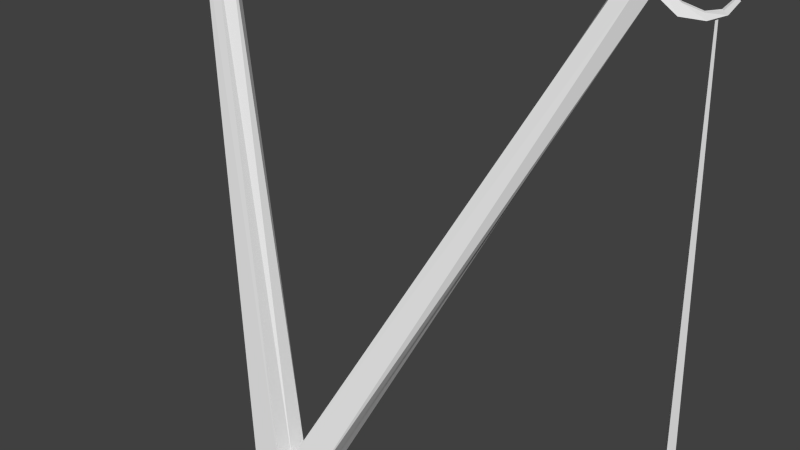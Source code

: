 # Source: Boat_Pole.blend  (saved by Blender 2.70.0; exported with 4.5.12 LTS)
import bpy
from mathutils import Matrix  # noqa: F401  (used for matrix-valued properties, if any)

bpy.ops.wm.read_factory_settings(use_empty=True)
scene = bpy.context.scene
scene.name = 'Scene'

# ---- collections
col_collection_1 = bpy.data.collections.new('Collection 1'); scene.collection.children.link(col_collection_1)

# ---- world
world_world = bpy.data.worlds.new('World'); scene.world = world_world
world_world.color = (0.05088, 0.05088, 0.05088)
world_world.use_sun_shadow = False
world_world.sun_shadow_jitter_overblur = 0.0
world_world.cycles.sampling_method = 'MANUAL'
world_world.cycles.sample_map_resolution = 256

# ---- meshes
me_cube_001 = bpy.data.meshes.new('Cube.001')
me_cube_001.from_pydata([(1.091, -0.06907, 2.204), (0.1388, -0.7554, 0.02455), (1.062, -0.1206, 2.232), (1.008, -0.114, 2.256), (1.062, -0.01045, 2.201), (0.1348, -0.8341, 0.086), (0.1348, -0.6766, 0.086), (0.1388, -0.6766, 0.02455), (0.1388, -0.8341, 0.02455), (0.1388, -0.7554, -0.05423), (0.1348, -0.7554, 0.086), (0.1388, -0.6766, -0.05423), (0.1388, -0.8341, -0.05423), (1.008, -0.003825, 2.226), (0.9788, -0.05538, 2.254), (1.08, -0.05566, 2.253), (1.065, -0.08089, 2.266), (1.039, -0.07765, 2.278), (1.065, -0.02697, 2.252), (1.039, -0.02373, 2.263), (1.025, -0.04896, 2.277), (1.165, -0.02699, 2.129), (1.139, 0.02431, 2.127), (1.167, -0.009661, 2.171), (1.154, 0.01544, 2.17), (1.243, 0.02772, 2.116), (1.224, 0.05649, 2.12), (1.235, 0.02843, 2.142), (1.225, 0.0425, 2.144), (1.297, 0.0668, 2.137), (1.278, 0.08584, 2.142), (1.283, 0.05763, 2.151), (1.273, 0.06695, 2.153), (1.325, 0.08621, 2.185), (1.311, 0.09967, 2.189), (1.315, 0.07972, 2.195), (1.308, 0.08631, 2.197), (1.26, 0.05418, 2.121), (1.255, 0.06125, 2.122), (1.268, 0.05931, 2.124), (1.263, 0.06627, 2.126), (1.201, 0.2894, -0.04728), (1.179, 0.3195, -0.04319), (1.234, 0.3113, -0.03464), (1.212, 0.3408, -0.02794), (-1.091, -0.06907, 2.204), (0.0, -0.6766, 0.02455), (-0.1388, -0.7554, 0.02455), (0.0, -0.8341, 0.02455), (0.0, -0.7554, -0.05423), (-1.062, -0.1206, 2.232), (-1.008, -0.114, 2.256), (-1.062, -0.01045, 2.201), (-0.1348, -0.6766, 0.086), (-0.1388, -0.6766, 0.02455), (0.0, -0.6766, -0.05423), (-0.1348, -0.7554, 0.086), (-0.1388, -0.8341, 0.02455), (-0.1388, -0.7554, -0.05423), (0.0, -0.8341, 0.1206), (0.0, -0.8341, -0.05423), (-0.1388, -0.6766, -0.05423), (-0.1388, -0.8341, -0.05423), (0.0, -0.6766, 0.1206), (0.0, -0.7554, 0.1206), (-0.1348, -0.8341, 0.086), (-1.008, -0.003825, 2.226), (-0.9788, -0.05538, 2.254), (-1.08, -0.05566, 2.253), (-1.065, -0.08089, 2.266), (-1.039, -0.07765, 2.278), (-1.065, -0.02697, 2.252), (-1.039, -0.02373, 2.263), (-1.025, -0.04896, 2.277), (-1.165, -0.02699, 2.129), (-1.139, 0.02431, 2.127), (-1.167, -0.009661, 2.171), (-1.154, 0.01544, 2.17), (-1.243, 0.02772, 2.116), (-1.224, 0.05649, 2.12), (-1.235, 0.02843, 2.142), (-1.225, 0.0425, 2.144), (-1.297, 0.0668, 2.137), (-1.278, 0.08584, 2.142), (-1.283, 0.05763, 2.151), (-1.273, 0.06695, 2.153), (-1.325, 0.08621, 2.185), (-1.311, 0.09967, 2.189), (-1.315, 0.07972, 2.195), (-1.308, 0.08631, 2.197), (-1.26, 0.05418, 2.121), (-1.255, 0.06125, 2.122), (-1.268, 0.05931, 2.124), (-1.263, 0.06627, 2.126), (-1.201, 0.2894, -0.04728), (-1.179, 0.3195, -0.04319), (-1.234, 0.3113, -0.03464), (-1.212, 0.3408, -0.02794)], [], [(20, 17, 16, 15), (20, 15, 18, 19), (5, 10, 0, 2), (46, 7, 11, 55), (1, 8, 12, 9), (1, 9, 11, 7), (10, 6, 4, 0), (48, 60, 12, 8), (63, 64, 14, 13), (6, 63, 13, 4), (49, 55, 11, 9), (49, 9, 12, 60), (14, 3, 17, 20), (4, 18, 24, 22), (13, 14, 20, 19), (2, 0, 15, 16), (3, 2, 16, 17), (4, 13, 19, 18), (22, 24, 28, 26), (18, 15, 23, 24), (0, 4, 22, 21), (15, 0, 21, 23), (26, 28, 32, 30), (24, 23, 27, 28), (21, 22, 26, 25), (23, 21, 25, 27), (30, 32, 36, 34), (28, 27, 31, 32), (29, 25, 37, 39), (27, 25, 29, 31), (33, 34, 36, 35), (32, 31, 35, 36), (29, 30, 34, 33), (31, 29, 33, 35), (39, 37, 41, 43), (26, 30, 40, 38), (30, 29, 39, 40), (25, 26, 38, 37), (41, 42, 44, 43), (38, 40, 44, 42), (40, 39, 43, 44), (37, 38, 42, 41), (73, 68, 69, 70), (73, 72, 71, 68), (46, 55, 61, 54), (47, 57, 65, 56), (47, 58, 62, 57), (47, 54, 61, 58), (48, 59, 65, 57), (48, 57, 62, 60), (63, 66, 67, 64), (53, 52, 66, 63), (49, 58, 61, 55), (49, 60, 62, 58), (67, 73, 70, 51), (52, 75, 77, 71), (66, 72, 73, 67), (50, 69, 68, 45), (51, 70, 69, 50), (52, 71, 72, 66), (75, 79, 81, 77), (71, 77, 76, 68), (45, 74, 75, 52), (68, 76, 74, 45), (79, 83, 85, 81), (77, 81, 80, 76), (74, 78, 79, 75), (76, 80, 78, 74), (83, 87, 89, 85), (81, 85, 84, 80), (82, 92, 90, 78), (80, 84, 82, 78), (86, 88, 89, 87), (85, 89, 88, 84), (82, 86, 87, 83), (84, 88, 86, 82), (92, 96, 94, 90), (79, 91, 93, 83), (83, 93, 92, 82), (78, 90, 91, 79), (94, 96, 97, 95), (91, 95, 97, 93), (93, 97, 96, 92), (90, 94, 95, 91), (59, 5, 2, 3), (46, 63, 6, 7), (1, 7, 6, 10), (1, 10, 5, 8), (48, 8, 5, 59), (64, 59, 3, 14), (59, 51, 50, 65), (65, 50, 45, 56), (46, 54, 53, 63), (47, 56, 53, 54), (64, 67, 51, 59), (56, 45, 52, 53)])
me_cube_001.polygons.foreach_set('use_smooth', [1, 1, 0, 0, 0, 0, 0, 0, 0, 0, 0, 0, 1, 0, 1, 1, 1, 1, 0, 0, 0, 0, 0, 0, 0, 0, 0, 0, 0, 0, 0, 0, 0, 0, 0, 0, 0, 0, 0, 0, 0, 0, 1, 1, 0, 0, 0, 0, 0, 0, 0, 0, 0, 0, 1, 0, 1, 1, 1, 1, 0, 0, 0, 0, 0, 0, 0, 0, 0, 0, 0, 0, 0, 0, 0, 0, 0, 0, 0, 0, 0, 0, 0, 0, 0, 0, 0, 0, 0, 0, 0, 0, 0, 0, 0, 0])
_uv = me_cube_001.uv_layers.new(name='UVMap')
_uv.uv.foreach_set('vector', [0.05605, 0.9703, 0.06536, 0.9697, 0.06979, 0.9776, 0.06498, 0.9882, 0.05605, 0.9703, 0.06498, 0.9882, 0.05244, 0.9871, 0.04961, 0.9771, 0.1648, 0.012, 0.1933, 0.02296, 0.1221, 0.9571, 0.09693, 0.9546, 0.6126, 0.04245, 0.6659, 0.04253, 0.6664, 0.07277, 0.6126, 0.07308, 0.696, 0.04152, 0.7261, 0.04063, 0.7275, 0.07085, 0.697, 0.07194, 0.696, 0.04152, 0.697, 0.07194, 0.6664, 0.07277, 0.6659, 0.04253, 0.1933, 0.02296, 0.2217, 0.03378, 0.1472, 0.9604, 0.1221, 0.9571, 0.7793, 0.03719, 0.7812, 0.06779, 0.7275, 0.07085, 0.7261, 0.04063, 0.05335, 0.01552, 0.08284, 0.007877, 0.04855, 0.9543, 0.02326, 0.9543, 0.0001713, 0.02384, 0.05335, 0.01552, 0.02326, 0.9543, 0.0001713, 0.9535, 0.6987, 0.1258, 0.668, 0.1267, 0.6664, 0.07277, 0.697, 0.07194, 0.6987, 0.1258, 0.697, 0.07194, 0.7275, 0.07085, 0.7293, 0.1248, 0.04855, 0.9543, 0.07384, 0.954, 0.06536, 0.9697, 0.05605, 0.9703, 0.6314, 0.6272, 0.6195, 0.6101, 0.6699, 0.6158, 0.6717, 0.6313, 0.03233, 0.9736, 0.04855, 0.9543, 0.05605, 0.9703, 0.04961, 0.9771, 0.08841, 0.9729, 0.08267, 0.9998, 0.06498, 0.9882, 0.06979, 0.9776, 0.07384, 0.954, 0.08841, 0.9729, 0.06979, 0.9776, 0.06536, 0.9697, 0.03507, 0.9949, 0.03233, 0.9736, 0.04961, 0.9771, 0.05244, 0.9871, 0.6717, 0.6313, 0.6699, 0.6158, 0.7037, 0.621, 0.7039, 0.6326, 0.6195, 0.6101, 0.6209, 0.5972, 0.6718, 0.6048, 0.6699, 0.6158, 0.6311, 0.6552, 0.6314, 0.6272, 0.6717, 0.6313, 0.6714, 0.6498, 0.6195, 0.6724, 0.6311, 0.6552, 0.6714, 0.6498, 0.6701, 0.6661, 0.7039, 0.6326, 0.7037, 0.621, 0.7286, 0.6254, 0.729, 0.6349, 0.6699, 0.6158, 0.6718, 0.6048, 0.7058, 0.6141, 0.7037, 0.621, 0.6714, 0.6498, 0.6717, 0.6313, 0.7039, 0.6326, 0.7042, 0.647, 0.6701, 0.6661, 0.6714, 0.6498, 0.7042, 0.647, 0.7031, 0.6578, 0.729, 0.6349, 0.7286, 0.6254, 0.7542, 0.6317, 0.753, 0.6379, 0.7037, 0.621, 0.7058, 0.6141, 0.7308, 0.6197, 0.7286, 0.6254, 0.7294, 0.6453, 0.7042, 0.647, 0.715, 0.6419, 0.7187, 0.6418, 0.7031, 0.6578, 0.7042, 0.647, 0.7294, 0.6453, 0.7271, 0.6536, 0.7615, 0.6279, 0.7594, 0.6354, 0.7542, 0.6317, 0.7553, 0.628, 0.7286, 0.6254, 0.7308, 0.6197, 0.7553, 0.628, 0.7542, 0.6317, 0.7294, 0.6453, 0.729, 0.6349, 0.753, 0.6379, 0.752, 0.6469, 0.7271, 0.6536, 0.7294, 0.6453, 0.752, 0.6469, 0.7518, 0.6534, 0.9806, 0.7719, 0.969, 0.771, 0.9696, 0.1067, 0.9817, 0.11, 0.7039, 0.6326, 0.729, 0.6349, 0.7187, 0.6386, 0.7149, 0.6384, 0.729, 0.6349, 0.7294, 0.6453, 0.7187, 0.6418, 0.7187, 0.6386, 0.7042, 0.647, 0.7039, 0.6326, 0.7149, 0.6384, 0.715, 0.6419, 0.9351, 0.09706, 0.9468, 0.09761, 0.9459, 0.1107, 0.9343, 0.1099, 0.9575, 0.7709, 0.9459, 0.7747, 0.9459, 0.1107, 0.958, 0.1066, 0.9459, 0.7747, 0.9343, 0.7744, 0.9343, 0.1099, 0.9459, 0.1107, 0.969, 0.771, 0.9575, 0.7709, 0.958, 0.1066, 0.9696, 0.1067, 0.3121, 0.9717, 0.3018, 0.9888, 0.2978, 0.9778, 0.3029, 0.9704, 0.3121, 0.9717, 0.318, 0.979, 0.3144, 0.9887, 0.3018, 0.9888, 0.6126, 0.04245, 0.6126, 0.07308, 0.5588, 0.07277, 0.5594, 0.04253, 0.5293, 0.04152, 0.4991, 0.04063, 0.4994, 0.01696, 0.53, 0.01764, 0.5293, 0.04152, 0.5283, 0.07194, 0.4978, 0.07085, 0.4991, 0.04063, 0.5293, 0.04152, 0.5594, 0.04253, 0.5588, 0.07277, 0.5283, 0.07194, 0.4459, 0.03719, 0.4484, 0.0001716, 0.4994, 0.01696, 0.4991, 0.04063, 0.4459, 0.03719, 0.4991, 0.04063, 0.4978, 0.07085, 0.4441, 0.06779, 0.3914, 0.0202, 0.3461, 0.9584, 0.3209, 0.9564, 0.3626, 0.01022, 0.4437, 0.03276, 0.3692, 0.9594, 0.3461, 0.9584, 0.3914, 0.0202, 0.5266, 0.1258, 0.5283, 0.07194, 0.5588, 0.07277, 0.5572, 0.1267, 0.5266, 0.1258, 0.496, 0.1248, 0.4978, 0.07085, 0.5283, 0.07194, 0.3209, 0.9564, 0.3121, 0.9717, 0.3029, 0.9704, 0.2957, 0.954, 0.744, 0.7232, 0.7036, 0.7231, 0.707, 0.7079, 0.7576, 0.7074, 0.3355, 0.9769, 0.318, 0.979, 0.3121, 0.9717, 0.3209, 0.9564, 0.2797, 0.9717, 0.2978, 0.9778, 0.3018, 0.9888, 0.2832, 0.999, 0.2957, 0.954, 0.3029, 0.9704, 0.2978, 0.9778, 0.2797, 0.9717, 0.3311, 0.9979, 0.3144, 0.9887, 0.318, 0.979, 0.3355, 0.9769, 0.7036, 0.7231, 0.6714, 0.721, 0.6728, 0.7094, 0.707, 0.7079, 0.7576, 0.7074, 0.707, 0.7079, 0.7062, 0.6967, 0.7576, 0.6946, 0.7414, 0.7511, 0.7019, 0.7415, 0.7036, 0.7231, 0.744, 0.7232, 0.7511, 0.7694, 0.7015, 0.7579, 0.7019, 0.7415, 0.7414, 0.7511, 0.6714, 0.721, 0.6461, 0.7206, 0.6476, 0.7112, 0.6728, 0.7094, 0.707, 0.7079, 0.6728, 0.7094, 0.6714, 0.7024, 0.7062, 0.6967, 0.7019, 0.7415, 0.6696, 0.7353, 0.6714, 0.721, 0.7036, 0.7231, 0.7015, 0.7579, 0.6696, 0.7461, 0.6696, 0.7353, 0.7019, 0.7415, 0.6461, 0.7206, 0.622, 0.7211, 0.6214, 0.7148, 0.6476, 0.7112, 0.6728, 0.7094, 0.6476, 0.7112, 0.646, 0.7053, 0.6714, 0.7024, 0.6447, 0.731, 0.6557, 0.7286, 0.6594, 0.7291, 0.6696, 0.7353, 0.6696, 0.7461, 0.6461, 0.7395, 0.6447, 0.731, 0.6696, 0.7353, 0.6145, 0.7102, 0.6208, 0.711, 0.6214, 0.7148, 0.6159, 0.718, 0.6476, 0.7112, 0.6214, 0.7148, 0.6208, 0.711, 0.646, 0.7053, 0.6447, 0.731, 0.622, 0.7302, 0.622, 0.7211, 0.6461, 0.7206, 0.6461, 0.7395, 0.6215, 0.7367, 0.622, 0.7302, 0.6447, 0.731, 0.8016, 0.7723, 0.8016, 0.1074, 0.8136, 0.1041, 0.8131, 0.7692, 0.6714, 0.721, 0.6598, 0.7257, 0.656, 0.7254, 0.6461, 0.7206, 0.6461, 0.7206, 0.656, 0.7254, 0.6557, 0.7286, 0.6447, 0.731, 0.6696, 0.7353, 0.6594, 0.7291, 0.6598, 0.7257, 0.6714, 0.721, 0.8482, 0.09456, 0.849, 0.1073, 0.8374, 0.1082, 0.8365, 0.0951, 0.8248, 0.7692, 0.8252, 0.104, 0.8374, 0.1082, 0.8363, 0.7702, 0.8363, 0.7702, 0.8374, 0.1082, 0.849, 0.1073, 0.8478, 0.7695, 0.8131, 0.7692, 0.8136, 0.1041, 0.8252, 0.104, 0.8248, 0.7692, 0.1123, 0.0001713, 0.1648, 0.012, 0.09693, 0.9546, 0.07384, 0.954, 0.6126, 0.04245, 0.6126, 0.005409, 0.6647, 0.0189, 0.6659, 0.04253, 0.696, 0.04152, 0.6659, 0.04253, 0.6647, 0.0189, 0.6952, 0.01764, 0.696, 0.04152, 0.6952, 0.01764, 0.7258, 0.01696, 0.7261, 0.04063, 0.7793, 0.03719, 0.7261, 0.04063, 0.7258, 0.01696, 0.7769, 0.0001713, 0.08284, 0.007877, 0.1123, 0.0001713, 0.07384, 0.954, 0.04855, 0.9543, 0.3338, 0.0001713, 0.2957, 0.954, 0.2726, 0.9528, 0.2805, 0.007747, 0.2805, 0.007747, 0.2726, 0.9528, 0.2473, 0.9533, 0.2513, 0.0164, 0.6126, 0.04245, 0.5594, 0.04253, 0.5606, 0.01889, 0.6126, 0.005409, 0.5293, 0.04152, 0.53, 0.01764, 0.5606, 0.01889, 0.5594, 0.04253, 0.3626, 0.01022, 0.3209, 0.9564, 0.2957, 0.954, 0.3338, 0.0001713, 0.2513, 0.0164, 0.2473, 0.9533, 0.2221, 0.9545, 0.2221, 0.0249])
me_cube_001.use_remesh_preserve_volume = False
me_cube_001.use_remesh_preserve_attributes = False
me_cube_001.use_mirror_vertex_groups = False
me_cube_001.update()
arm_armature_002 = bpy.data.armatures.new('Armature.002')  # bones are not reproduced

# ---- objects
ob_armature_001 = bpy.data.objects.new('Armature.001', arm_armature_002)
ob_cube_001 = bpy.data.objects.new('Cube.001', me_cube_001)

# ---- transforms, parenting, visibility, modifiers, constraints
ob_armature_001.location = (0.0, -0.7629, 0.02478)
ob_armature_001.show_in_front = True
ob_armature_001.lineart.crease_threshold = 0.0
ob_cube_001.parent = ob_armature_001
ob_cube_001.matrix_parent_inverse = Matrix(((1.0, 0.0, 0.0, 0.0), (0.0, 1.0, 0.0, 0.7629), (0.0, 0.0, 1.0, -0.02478), (0.0, 0.0, 0.0, 1.0)))
ob_cube_001.location = (0.0, 0.0, 0.0)
ob_cube_001.lineart.crease_threshold = 0.0
_vg = ob_cube_001.vertex_groups.new(name='Bone')
for _i, _w in zip([1, 7, 8, 9, 11, 12, 46, 47, 48, 49, 54, 55, 57, 58, 60, 61, 62], [0.4739, 0.3108, 0.3147, 0.7593, 0.6857, 0.6952, 0.7798, 0.4739, 0.8317, 0.9865, 0.3108, 0.9175, 0.3147, 0.7593, 0.9409, 0.6857, 0.6952]): _vg.add([_i], _w, 'REPLACE')
_vg = ob_cube_001.vertex_groups.new(name='Bone.001')
for _i, _w in zip([1, 5, 6, 7, 8, 9, 10, 11, 12, 46, 48, 53, 54, 55, 57, 59, 63, 64, 65], [0.3476, 0.5026, 0.8504, 0.5935, 0.4771, 0.1724, 0.5338, 0.2548, 0.2114, 0.1049, 0.07011, 0.05255, 0.01382, 0.02507, 0.001059, 0.4784, 0.4937, 0.4982, 0.04067]): _vg.add([_i], _w, 'REPLACE')
_vg = ob_cube_001.vertex_groups.new(name='Bone.002')
for _i, _w in zip([0, 1, 2, 3, 4, 5, 6, 7, 8, 9, 10, 11, 12, 13, 14, 15, 16, 17, 18, 19, 20], [0.05994, 0.1631, 0.8815, 0.9741, 0.09055, 0.4434, 0.08545, 0.06202, 0.1807, 0.05612, 0.4504, 0.02803, 0.07681, 0.805, 0.9622, 0.05327, 0.4693, 0.5288, 0.05124, 0.2393, 0.4992]): _vg.add([_i], _w, 'REPLACE')
_vg = ob_cube_001.vertex_groups.new(name='Bone.003')
for _i, _w in zip([0, 2, 3, 4, 13, 14, 15, 16, 17, 18, 19, 20, 21, 22, 23, 24, 26], [0.9385, 0.1182, 0.0009502, 0.9081, 0.1947, 0.02505, 0.9604, 0.5326, 0.4714, 0.9513, 0.7613, 0.5009, 0.5343, 0.5281, 0.9475, 0.9575, 0.0233]): _vg.add([_i], _w, 'REPLACE')
_vg = ob_cube_001.vertex_groups.new(name='Bone.004')
for _i, _w in zip([21, 22, 23, 24, 25, 26, 27, 28, 31, 32], [0.4559, 0.4653, 0.05478, 0.03123, 0.1945, 0.4907, 0.8649, 0.9614, 0.02019, 0.09157]): _vg.add([_i], _w, 'REPLACE')
_vg = ob_cube_001.vertex_groups.new(name='Bone.005')
for _i, _w in zip([25, 26, 27], [0.6988, 0.2024, 0.08535]): _vg.add([_i], _w, 'REPLACE')
_vg = ob_cube_001.vertex_groups.new(name='Bone.006')
for _i, _w in zip([29, 30, 31, 32, 33, 34, 35, 36], [0.8946, 0.8787, 0.9312, 0.8307, 0.995, 0.9934, 0.9953, 0.9938]): _vg.add([_i], _w, 'REPLACE')
_vg = ob_cube_001.vertex_groups.new(name='Bone.009')
for _i, _w in zip([25, 26, 29, 30, 31, 32, 37, 38, 39, 40, 41, 42, 43, 44], [0.1265, 0.3226, 0.1565, 0.1347, 0.01634, 0.07266, 0.9973, 0.993, 0.997, 0.9976, 1.0, 1.0, 1.0, 1.0]): _vg.add([_i], _w, 'REPLACE')
_vg = ob_cube_001.vertex_groups.new(name='Bone.010')
for _i, _w in zip([5, 6, 7, 8, 46, 47, 48, 53, 54, 55, 56, 57, 58, 59, 61, 62, 63, 64, 65], [0.04067, 0.05255, 0.01382, 0.001059, 0.1049, 0.3476, 0.07011, 0.8504, 0.5935, 0.02507, 0.5338, 0.4771, 0.1724, 0.4784, 0.2548, 0.2114, 0.4937, 0.4982, 0.5026]): _vg.add([_i], _w, 'REPLACE')
_vg = ob_cube_001.vertex_groups.new(name='Bone.011')
for _i, _w in zip([45, 47, 50, 51, 52, 53, 54, 56, 57, 58, 61, 62, 65, 66, 67, 68, 69, 70, 71, 72, 73], [0.05994, 0.1631, 0.8815, 0.9741, 0.09055, 0.08545, 0.06202, 0.4504, 0.1807, 0.05612, 0.02803, 0.07681, 0.4434, 0.805, 0.9622, 0.05327, 0.4693, 0.5288, 0.05124, 0.2393, 0.4992]): _vg.add([_i], _w, 'REPLACE')
_vg = ob_cube_001.vertex_groups.new(name='Bone.012')
for _i, _w in zip([45, 50, 51, 52, 66, 67, 68, 69, 70, 71, 72, 73, 74, 75, 76, 77, 79, 80, 81], [0.9385, 0.1182, 0.000951, 0.9081, 0.1947, 0.02505, 0.9604, 0.5326, 0.4714, 0.9513, 0.7613, 0.5009, 0.5346, 0.5292, 0.948, 0.959, 0.08413, 0.02657, 0.1174]): _vg.add([_i], _w, 'REPLACE')
_vg = ob_cube_001.vertex_groups.new(name='Bone.013')
for _i, _w in zip([74, 75, 76, 77, 78, 79, 80, 81, 84, 85], [0.4551, 0.461, 0.0531, 0.0201, 0.1688, 0.3106, 0.8011, 0.5546, 0.009816, 0.05862]): _vg.add([_i], _w, 'REPLACE')
_vg = ob_cube_001.vertex_groups.new(name='Bone.014')
for _i, _w in zip([78, 79, 80, 81], [0.7071, 0.2606, 0.106, 0.144]): _vg.add([_i], _w, 'REPLACE')
_vg = ob_cube_001.vertex_groups.new(name='Bone.015')
for _i, _w in zip([81, 82, 83, 84, 85, 86, 87, 88, 89], [0.01756, 0.8945, 0.8786, 0.9316, 0.8332, 0.995, 0.9934, 0.9953, 0.9938]): _vg.add([_i], _w, 'REPLACE')
_vg = ob_cube_001.vertex_groups.new(name='Bone.018')
for _i, _w in zip([78, 79, 80, 81, 82, 83, 84, 85, 90, 91, 92, 93, 94, 95, 96, 97], [0.1351, 0.3833, 0.02437, 0.15, 0.156, 0.1345, 0.01984, 0.08375, 0.9974, 0.9934, 0.997, 0.9977, 1.0, 1.0, 1.0, 1.0]): _vg.add([_i], _w, 'REPLACE')
_m = ob_cube_001.modifiers.new('Armature', 'ARMATURE')
_m.object = ob_armature_001

# ---- collection membership
col_collection_1.objects.link(ob_armature_001)
col_collection_1.objects.link(ob_cube_001)

# ---- scene / render settings (as saved in the file)
scene.frame_start = 1; scene.frame_end = 250; scene.frame_set(37)
scene.render.engine = 'BLENDER_EEVEE_NEXT'
scene.render.resolution_percentage = 50
scene.render.dither_intensity = 0.0
scene.cycles.use_denoising = False
scene.cycles.samples = 10
scene.cycles.sampling_pattern = 'TABULATED_SOBOL'
scene.cycles.light_sampling_threshold = 0.0
scene.cycles.use_adaptive_sampling = False
scene.cycles.use_light_tree = False
scene.cycles.blur_glossy = 0.0
scene.cycles.volume_bounces = 1
scene.cycles.pixel_filter_type = 'GAUSSIAN'
scene.cycles.sample_clamp_indirect = 0.0
scene.view_settings.view_transform = 'Standard'
bpy.context.view_layer.update()

# ---- added for rendering (the .blend has no active camera and no usable light): camera, sun
cam_auto = bpy.data.cameras.new('AutoCamera')
cam_auto.lens = 50.0
cam_auto.sensor_width = 36.0
cam_auto.clip_end = 1000.0
ob_auto_camera = bpy.data.objects.new('AutoCamera', cam_auto)
scene.collection.objects.link(ob_auto_camera)
ob_auto_camera.location = (2.73595, -3.32893, 3.17775)
ob_auto_camera.rotation_euler = (1.09748, -7.21219e-08, 0.694738)
scene.camera = ob_auto_camera
light_auto_sun = bpy.data.lights.new('AutoSun', 'SUN')
light_auto_sun.energy = 3.0
light_auto_sun.angle = 0.0523599
ob_auto_sun = bpy.data.objects.new('AutoSun', light_auto_sun)
scene.collection.objects.link(ob_auto_sun)
ob_auto_sun.rotation_euler = (0.872665, 0.174533, 0.523599)
bpy.context.view_layer.update()
